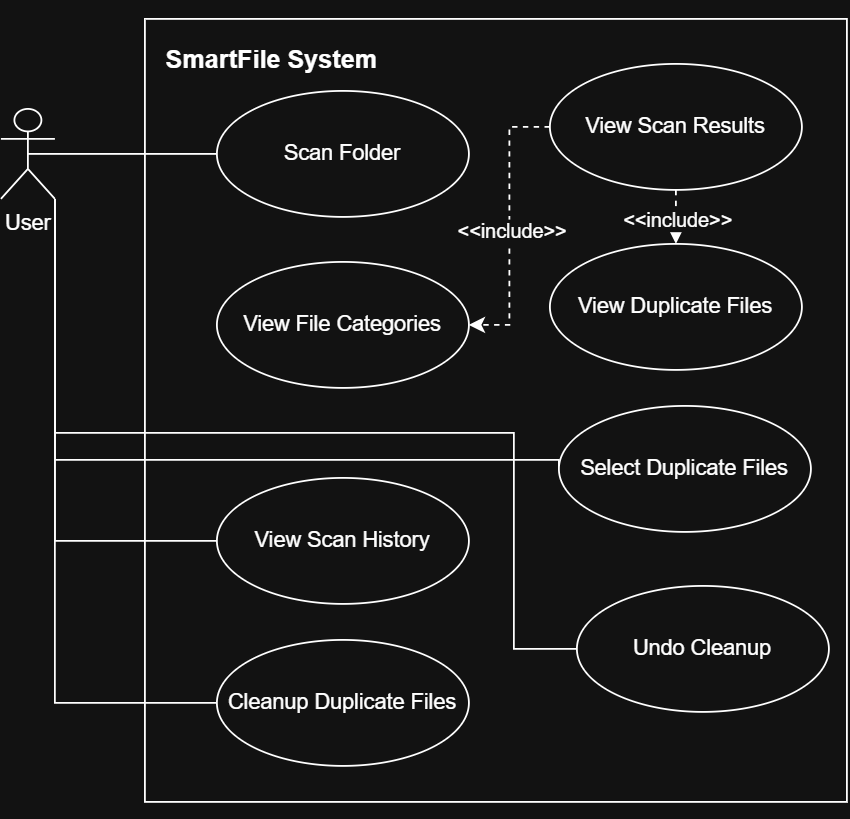

The diagram above was exported from draw.io. Its source (the exported page's mxGraphModel, read from the mxfile embedded in the PNG):
<mxGraphModel dx="603" dy="1550" grid="1" gridSize="10" guides="1" tooltips="1" connect="1" arrows="1" fold="1" page="1" pageScale="1" pageWidth="850" pageHeight="1100" math="0" shadow="0">
  <root>
    <mxCell id="0" />
    <mxCell id="1" parent="0" />
    <mxCell id="Rz_RkV2ZJ3xt29WZlW0F-10" parent="1" style="rounded=0;whiteSpace=wrap;html=1;fillColor=none;" value="&lt;h3&gt;&lt;br&gt;&lt;/h3&gt;" vertex="1">
      <mxGeometry height="435" width="390" x="130" y="-35" as="geometry" />
    </mxCell>
    <mxCell id="Rz_RkV2ZJ3xt29WZlW0F-28" edge="1" parent="1" source="Rz_RkV2ZJ3xt29WZlW0F-1" style="edgeStyle=orthogonalEdgeStyle;rounded=0;orthogonalLoop=1;jettySize=auto;html=1;exitX=0.5;exitY=0.5;exitDx=0;exitDy=0;exitPerimeter=0;entryX=0;entryY=0.5;entryDx=0;entryDy=0;endArrow=none;endFill=0;" target="Rz_RkV2ZJ3xt29WZlW0F-2">
      <mxGeometry relative="1" as="geometry" />
    </mxCell>
    <mxCell id="Rz_RkV2ZJ3xt29WZlW0F-56" edge="1" parent="1" source="Rz_RkV2ZJ3xt29WZlW0F-1" style="edgeStyle=orthogonalEdgeStyle;rounded=0;orthogonalLoop=1;jettySize=auto;html=1;exitX=1;exitY=1;exitDx=0;exitDy=0;exitPerimeter=0;entryX=0;entryY=0.5;entryDx=0;entryDy=0;endArrow=none;endFill=0;" target="Rz_RkV2ZJ3xt29WZlW0F-3">
      <mxGeometry relative="1" as="geometry" />
    </mxCell>
    <mxCell id="Rz_RkV2ZJ3xt29WZlW0F-83" edge="1" parent="1" style="edgeStyle=orthogonalEdgeStyle;rounded=0;orthogonalLoop=1;jettySize=auto;html=1;exitX=1;exitY=1;exitDx=0;exitDy=0;exitPerimeter=0;entryX=0;entryY=0.5;entryDx=0;entryDy=0;endArrow=none;endFill=0;" target="Rz_RkV2ZJ3xt29WZlW0F-6">
      <mxGeometry relative="1" as="geometry">
        <Array as="points">
          <mxPoint x="80" y="210" />
          <mxPoint x="360" y="210" />
        </Array>
        <mxPoint x="80" y="80" as="sourcePoint" />
        <mxPoint x="360" y="245" as="targetPoint" />
      </mxGeometry>
    </mxCell>
    <mxCell id="Rz_RkV2ZJ3xt29WZlW0F-84" edge="1" parent="1" source="Rz_RkV2ZJ3xt29WZlW0F-1" style="edgeStyle=orthogonalEdgeStyle;rounded=0;libavoidRouting=1;orthogonalLoop=1;jettySize=auto;html=1;exitX=1;exitY=1;exitDx=0;exitDy=0;exitPerimeter=0;entryX=0;entryY=0.5;entryDx=0;entryDy=0;endArrow=none;endFill=0;" target="Rz_RkV2ZJ3xt29WZlW0F-7">
      <mxGeometry relative="1" as="geometry">
        <Array as="points">
          <mxPoint x="80" y="345" />
        </Array>
      </mxGeometry>
    </mxCell>
    <mxCell id="Rz_RkV2ZJ3xt29WZlW0F-85" edge="1" parent="1" source="Rz_RkV2ZJ3xt29WZlW0F-1" style="edgeStyle=orthogonalEdgeStyle;rounded=0;libavoidRouting=1;orthogonalLoop=1;jettySize=auto;html=1;exitX=1;exitY=1;exitDx=0;exitDy=0;exitPerimeter=0;entryX=0;entryY=0.5;entryDx=0;entryDy=0;endArrow=none;endFill=0;" target="Rz_RkV2ZJ3xt29WZlW0F-9">
      <mxGeometry relative="1" as="geometry">
        <Array as="points">
          <mxPoint x="80" y="195" />
          <mxPoint x="335" y="195" />
          <mxPoint x="335" y="315" />
        </Array>
      </mxGeometry>
    </mxCell>
    <mxCell id="Rz_RkV2ZJ3xt29WZlW0F-1" parent="1" style="shape=umlActor;verticalLabelPosition=bottom;verticalAlign=top;html=1;" value="User" vertex="1">
      <mxGeometry height="50" width="30" x="50" y="15" as="geometry" />
    </mxCell>
    <mxCell id="Rz_RkV2ZJ3xt29WZlW0F-2" parent="1" style="ellipse;whiteSpace=wrap;html=1;" value="Scan Folder" vertex="1">
      <mxGeometry height="70" width="140" x="170" y="5" as="geometry" />
    </mxCell>
    <mxCell id="Rz_RkV2ZJ3xt29WZlW0F-3" parent="1" style="ellipse;whiteSpace=wrap;html=1;" value="View Scan History" vertex="1">
      <mxGeometry height="70" width="140" x="170" y="220" as="geometry" />
    </mxCell>
    <mxCell id="Rz_RkV2ZJ3xt29WZlW0F-34" edge="1" parent="1" source="Rz_RkV2ZJ3xt29WZlW0F-4" style="edgeStyle=orthogonalEdgeStyle;rounded=0;orthogonalLoop=1;jettySize=auto;html=1;exitX=0;exitY=0.5;exitDx=0;exitDy=0;entryX=1;entryY=0.5;entryDx=0;entryDy=0;endArrow=classic;endFill=1;dashed=1;" target="Rz_RkV2ZJ3xt29WZlW0F-8">
      <mxGeometry relative="1" as="geometry" />
    </mxCell>
    <mxCell id="Rz_RkV2ZJ3xt29WZlW0F-36" connectable="0" parent="Rz_RkV2ZJ3xt29WZlW0F-34" style="edgeLabel;html=1;align=center;verticalAlign=middle;resizable=0;points=[];" value="&amp;lt;&amp;lt;include&amp;gt;&amp;gt;" vertex="1">
      <mxGeometry relative="1" x="0.0364" y="1" as="geometry">
        <mxPoint as="offset" />
      </mxGeometry>
    </mxCell>
    <mxCell id="Rz_RkV2ZJ3xt29WZlW0F-37" edge="1" parent="1" source="Rz_RkV2ZJ3xt29WZlW0F-4" style="edgeStyle=orthogonalEdgeStyle;rounded=0;orthogonalLoop=1;jettySize=auto;html=1;exitX=0.5;exitY=1;exitDx=0;exitDy=0;entryX=0.5;entryY=0;entryDx=0;entryDy=0;dashed=1;" target="Rz_RkV2ZJ3xt29WZlW0F-5">
      <mxGeometry relative="1" as="geometry" />
    </mxCell>
    <mxCell id="Rz_RkV2ZJ3xt29WZlW0F-38" connectable="0" parent="Rz_RkV2ZJ3xt29WZlW0F-37" style="edgeLabel;html=1;align=center;verticalAlign=middle;resizable=0;points=[];" value="&amp;lt;&amp;lt;include&amp;gt;&amp;gt;" vertex="1">
      <mxGeometry relative="1" x="0.0667" as="geometry">
        <mxPoint as="offset" />
      </mxGeometry>
    </mxCell>
    <mxCell id="Rz_RkV2ZJ3xt29WZlW0F-4" parent="1" style="ellipse;whiteSpace=wrap;html=1;" value="View Scan Results" vertex="1">
      <mxGeometry height="70" width="140" x="355" y="-10" as="geometry" />
    </mxCell>
    <mxCell id="Rz_RkV2ZJ3xt29WZlW0F-5" parent="1" style="ellipse;whiteSpace=wrap;html=1;" value="View Duplicate Files" vertex="1">
      <mxGeometry height="70" width="140" x="355" y="90" as="geometry" />
    </mxCell>
    <mxCell id="Rz_RkV2ZJ3xt29WZlW0F-6" parent="1" style="ellipse;whiteSpace=wrap;html=1;" value="Select Duplicate Files" vertex="1">
      <mxGeometry height="70" width="140" x="360" y="180" as="geometry" />
    </mxCell>
    <mxCell id="Rz_RkV2ZJ3xt29WZlW0F-7" parent="1" style="ellipse;whiteSpace=wrap;html=1;" value="Cleanup Duplicate Files" vertex="1">
      <mxGeometry height="70" width="140" x="170" y="310" as="geometry" />
    </mxCell>
    <mxCell id="Rz_RkV2ZJ3xt29WZlW0F-8" parent="1" style="ellipse;whiteSpace=wrap;html=1;" value="View File Categories" vertex="1">
      <mxGeometry height="70" width="140" x="170" y="100" as="geometry" />
    </mxCell>
    <mxCell id="Rz_RkV2ZJ3xt29WZlW0F-9" parent="1" style="ellipse;whiteSpace=wrap;html=1;" value="Undo Cleanup" vertex="1">
      <mxGeometry height="70" width="140" x="370" y="280" as="geometry" />
    </mxCell>
    <mxCell id="Rz_RkV2ZJ3xt29WZlW0F-11" parent="1" style="text;html=1;whiteSpace=wrap;strokeColor=none;fillColor=none;align=left;verticalAlign=middle;rounded=0;" value="&lt;h1 style=&quot;&quot;&gt;&lt;font style=&quot;font-size: 14px;&quot;&gt;SmartFile System&lt;/font&gt;&lt;/h1&gt;" vertex="1">
      <mxGeometry height="40" width="150" x="140" y="-35" as="geometry" />
    </mxCell>
    <mxCell id="Rz_RkV2ZJ3xt29WZlW0F-77" edge="1" parent="1" source="Rz_RkV2ZJ3xt29WZlW0F-10" style="edgeStyle=orthogonalEdgeStyle;rounded=0;orthogonalLoop=1;jettySize=auto;html=1;innerLoopWaypoints=1;exitX=0.5;exitY=1;exitDx=0;exitDy=0;" target="Rz_RkV2ZJ3xt29WZlW0F-10">
      <mxGeometry relative="1" as="geometry" />
    </mxCell>
    <mxCell id="Rz_RkV2ZJ3xt29WZlW0F-81" edge="1" parent="1" source="Rz_RkV2ZJ3xt29WZlW0F-10" style="edgeStyle=orthogonalEdgeStyle;rounded=0;orthogonalLoop=1;jettySize=auto;html=1;innerLoopWaypoints=1;exitX=0.5;exitY=1;exitDx=0;exitDy=0;" target="Rz_RkV2ZJ3xt29WZlW0F-10">
      <mxGeometry relative="1" as="geometry" />
    </mxCell>
  </root>
</mxGraphModel>